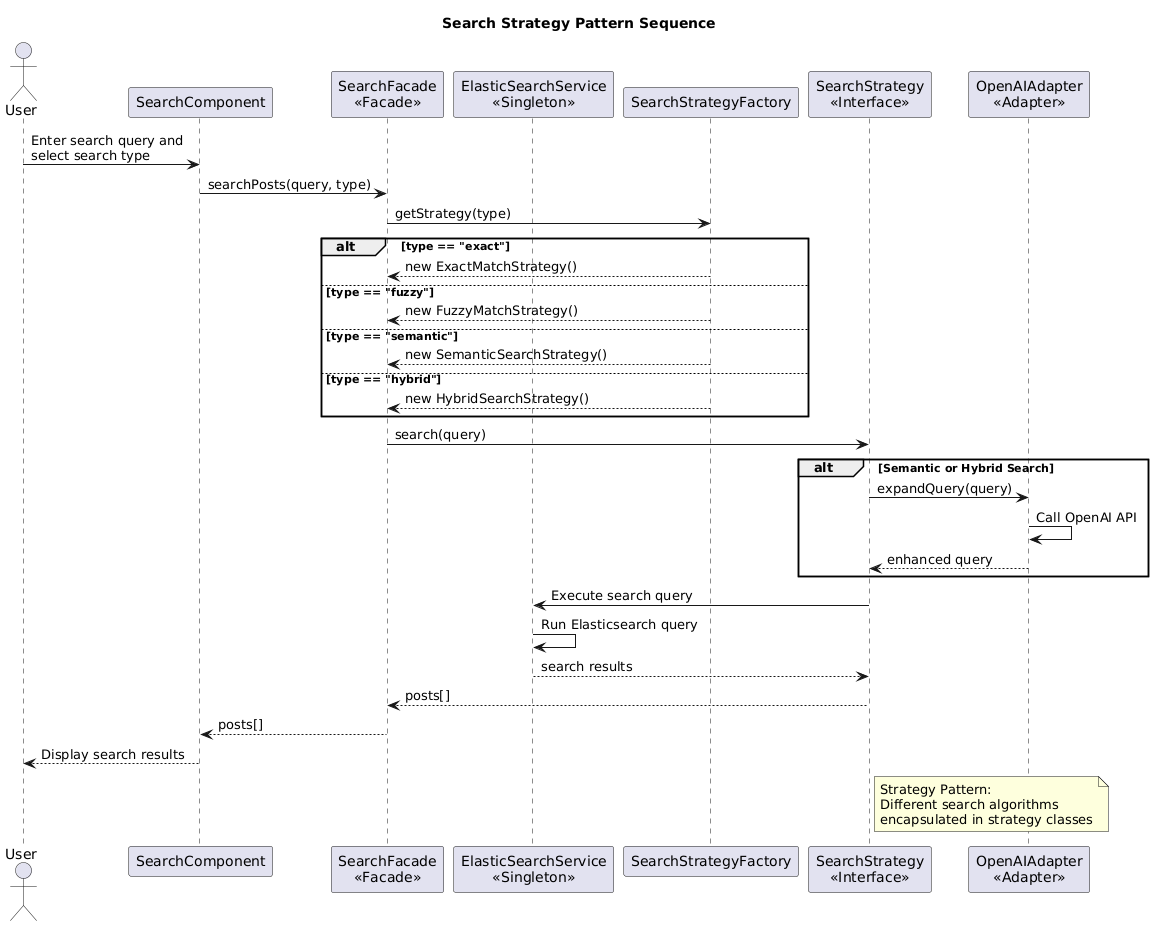

The diagram above was rendered by PlantUML. Its source (embedded in the PNG):
@startuml
title Search Strategy Pattern Sequence

actor User
participant "SearchComponent" as UI
participant "SearchFacade\n<<Facade>>" as Facade
participant "ElasticSearchService\n<<Singleton>>" as ESService
participant "SearchStrategyFactory" as Factory
participant "SearchStrategy\n<<Interface>>" as Strategy
participant "OpenAIAdapter\n<<Adapter>>" as OpenAI

User -> UI: Enter search query and\nselect search type
UI -> Facade: searchPosts(query, type)
Facade -> Factory: getStrategy(type)

alt type == "exact"
  Factory --> Facade: new ExactMatchStrategy()
else type == "fuzzy"
  Factory --> Facade: new FuzzyMatchStrategy()
else type == "semantic"
  Factory --> Facade: new SemanticSearchStrategy()
else type == "hybrid"
  Factory --> Facade: new HybridSearchStrategy()
end

Facade -> Strategy: search(query)

alt Semantic or Hybrid Search
  Strategy -> OpenAI: expandQuery(query)
  OpenAI -> OpenAI: Call OpenAI API
  OpenAI --> Strategy: enhanced query
end

Strategy -> ESService: Execute search query
ESService -> ESService: Run Elasticsearch query
ESService --> Strategy: search results
Strategy --> Facade: posts[]
Facade --> UI: posts[]
UI --> User: Display search results

note right of Strategy: Strategy Pattern:\nDifferent search algorithms\nencapsulated in strategy classes
@enduml